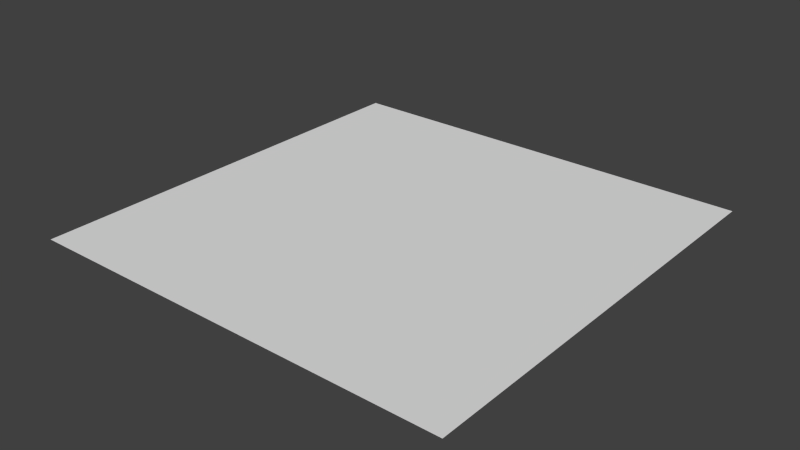 # Source: plane.blend  (saved by Blender 2.76.0; exported with 4.5.12 LTS)
import bpy
from mathutils import Matrix  # noqa: F401  (used for matrix-valued properties, if any)

bpy.ops.wm.read_factory_settings(use_empty=True)
scene = bpy.context.scene
scene.name = 'Scene'

# ---- collections
col_collection_1 = bpy.data.collections.new('Collection 1'); scene.collection.children.link(col_collection_1)

# ---- materials (node trees are filled in below, after node groups)
mat_material_002 = bpy.data.materials.new('Material.002')
mat_material_002.alpha_threshold = 0.0
mat_material_002.use_transparent_shadow = False
mat_material_002.preview_render_type = 'FLAT'
mat_material_002.roughness = 0.5

# ---- material node trees

# ---- world
world_world = bpy.data.worlds.new('World'); scene.world = world_world
world_world.color = (0.05088, 0.05088, 0.05088)
world_world.use_sun_shadow = False
world_world.sun_shadow_jitter_overblur = 0.0
world_world.cycles.sampling_method = 'MANUAL'
world_world.cycles.sample_map_resolution = 256

# ---- meshes
me_plane_003 = bpy.data.meshes.new('Plane.003')
me_plane_003.from_pydata([(0.0004524, -0.0008763, 0.0), (2.0, -0.0008763, 0.0), (0.0004524, 1.999, 0.0), (2.0, 1.999, 0.0)], [], [(0, 1, 3, 2)])
_uv = me_plane_003.uv_layers.new(name='UVMap')
_uv.uv.foreach_set('vector', [0.0001, 9.998e-05, 0.9999, 9.998e-05, 0.9999, 0.9999, 9.998e-05, 0.9999])
me_plane_003.materials.append(mat_material_002)
me_plane_003.use_remesh_preserve_volume = False
me_plane_003.use_remesh_preserve_attributes = False
me_plane_003.use_mirror_vertex_groups = False
me_plane_003.update()

# ---- objects
ob_plane = bpy.data.objects.new('Plane', me_plane_003)

# ---- transforms, parenting, visibility, modifiers, constraints
ob_plane.location = (0.0, 0.0, 0.0)
ob_plane.scale = (8.0, 8.0, 1.0)
ob_plane.lineart.crease_threshold = 0.0

# ---- collection membership
col_collection_1.objects.link(ob_plane)

# ---- scene / render settings (as saved in the file)
scene.frame_start = 1; scene.frame_end = 250; scene.frame_set(1)
scene.render.engine = 'BLENDER_EEVEE_NEXT'
scene.render.resolution_percentage = 50
scene.render.dither_intensity = 0.0
scene.cycles.use_denoising = False
scene.cycles.samples = 10
scene.cycles.sampling_pattern = 'TABULATED_SOBOL'
scene.cycles.light_sampling_threshold = 0.0
scene.cycles.use_adaptive_sampling = False
scene.cycles.use_light_tree = False
scene.cycles.blur_glossy = 0.0
scene.cycles.pixel_filter_type = 'GAUSSIAN'
scene.cycles.sample_clamp_indirect = 0.0
scene.view_settings.view_transform = 'Standard'
bpy.context.view_layer.update()

# ---- added for rendering (the .blend has no active camera and no usable light): camera, sun
cam_auto = bpy.data.cameras.new('AutoCamera')
cam_auto.lens = 50.0
cam_auto.sensor_width = 36.0
cam_auto.clip_end = 1000.0
ob_auto_camera = bpy.data.objects.new('AutoCamera', cam_auto)
scene.collection.objects.link(ob_auto_camera)
ob_auto_camera.location = (28.9391, -17.1295, 16.7484)
ob_auto_camera.rotation_euler = (1.09748, -7.21219e-08, 0.694738)
scene.camera = ob_auto_camera
light_auto_sun = bpy.data.lights.new('AutoSun', 'SUN')
light_auto_sun.energy = 3.0
light_auto_sun.angle = 0.0523599
ob_auto_sun = bpy.data.objects.new('AutoSun', light_auto_sun)
scene.collection.objects.link(ob_auto_sun)
ob_auto_sun.rotation_euler = (0.872665, 0.174533, 0.523599)
bpy.context.view_layer.update()
